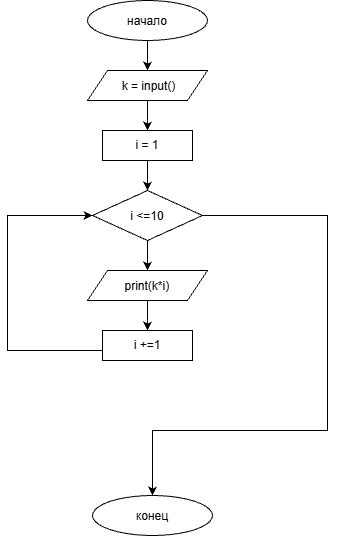

The diagram above was exported from draw.io. Its source (the exported page's mxGraphModel, read from the mxfile embedded in the PNG):
<mxGraphModel dx="1414" dy="785" grid="1" gridSize="10" guides="1" tooltips="1" connect="1" arrows="1" fold="1" page="1" pageScale="1" pageWidth="827" pageHeight="1169" math="0" shadow="0">
  <root>
    <mxCell id="0" />
    <mxCell id="1" parent="0" />
    <mxCell id="SMe2tS8_m-nAeNkerWlf-3" edge="1" parent="1" source="SMe2tS8_m-nAeNkerWlf-1" style="edgeStyle=orthogonalEdgeStyle;rounded=0;orthogonalLoop=1;jettySize=auto;html=1;defaultLabelBackgroundColor=page;" target="SMe2tS8_m-nAeNkerWlf-2" value="">
      <mxGeometry relative="1" as="geometry" />
    </mxCell>
    <mxCell id="SMe2tS8_m-nAeNkerWlf-1" parent="1" style="ellipse;whiteSpace=wrap;html=1;shapeInside=1;" value="начало" vertex="1">
      <mxGeometry height="40" width="120" x="330" y="50" as="geometry" />
    </mxCell>
    <mxCell id="SMe2tS8_m-nAeNkerWlf-5" edge="1" parent="1" source="SMe2tS8_m-nAeNkerWlf-2" style="edgeStyle=orthogonalEdgeStyle;rounded=0;orthogonalLoop=1;jettySize=auto;html=1;defaultLabelBackgroundColor=page;" target="SMe2tS8_m-nAeNkerWlf-4" value="">
      <mxGeometry relative="1" as="geometry" />
    </mxCell>
    <mxCell id="SMe2tS8_m-nAeNkerWlf-2" parent="1" style="shape=parallelogram;perimeter=parallelogramPerimeter;whiteSpace=wrap;html=1;shapeInside=1;fixedSize=1;" value="&amp;nbsp;k = input()" vertex="1">
      <mxGeometry height="30" width="120" x="330" y="120" as="geometry" />
    </mxCell>
    <mxCell id="SMe2tS8_m-nAeNkerWlf-7" edge="1" parent="1" source="SMe2tS8_m-nAeNkerWlf-4" style="edgeStyle=orthogonalEdgeStyle;rounded=0;orthogonalLoop=1;jettySize=auto;html=1;defaultLabelBackgroundColor=page;" target="SMe2tS8_m-nAeNkerWlf-6" value="">
      <mxGeometry relative="1" as="geometry" />
    </mxCell>
    <mxCell id="SMe2tS8_m-nAeNkerWlf-4" parent="1" style="rounded=0;whiteSpace=wrap;html=1;" value="i = 1" vertex="1">
      <mxGeometry height="30" width="90" x="345" y="180" as="geometry" />
    </mxCell>
    <mxCell id="SMe2tS8_m-nAeNkerWlf-9" edge="1" parent="1" source="SMe2tS8_m-nAeNkerWlf-6" style="edgeStyle=orthogonalEdgeStyle;rounded=0;orthogonalLoop=1;jettySize=auto;html=1;defaultLabelBackgroundColor=page;" target="SMe2tS8_m-nAeNkerWlf-8" value="">
      <mxGeometry relative="1" as="geometry" />
    </mxCell>
    <mxCell id="SMe2tS8_m-nAeNkerWlf-14" edge="1" parent="1" source="SMe2tS8_m-nAeNkerWlf-6" style="edgeStyle=orthogonalEdgeStyle;rounded=0;orthogonalLoop=1;jettySize=auto;html=1;exitX=1;exitY=0.5;exitDx=0;exitDy=0;entryX=0.5;entryY=0;entryDx=0;entryDy=0;defaultLabelBackgroundColor=page;" target="SMe2tS8_m-nAeNkerWlf-13">
      <mxGeometry relative="1" x="0.3621" as="geometry">
        <Array as="points">
          <mxPoint x="570" y="265" />
          <mxPoint x="570" y="480" />
          <mxPoint x="395" y="480" />
        </Array>
      </mxGeometry>
    </mxCell>
    <mxCell id="SMe2tS8_m-nAeNkerWlf-6" parent="1" style="rhombus;whiteSpace=wrap;html=1;shapeInside=1;" value="i &amp;lt;=10" vertex="1">
      <mxGeometry height="50" width="110" x="335" y="240" as="geometry" />
    </mxCell>
    <mxCell id="SMe2tS8_m-nAeNkerWlf-11" edge="1" parent="1" source="SMe2tS8_m-nAeNkerWlf-8" style="edgeStyle=orthogonalEdgeStyle;rounded=0;orthogonalLoop=1;jettySize=auto;html=1;defaultLabelBackgroundColor=page;" target="SMe2tS8_m-nAeNkerWlf-10" value="">
      <mxGeometry relative="1" as="geometry" />
    </mxCell>
    <mxCell id="SMe2tS8_m-nAeNkerWlf-8" parent="1" style="shape=parallelogram;perimeter=parallelogramPerimeter;whiteSpace=wrap;html=1;shapeInside=1;fixedSize=1;" value="print(k*i)" vertex="1">
      <mxGeometry height="30" width="120" x="330" y="320" as="geometry" />
    </mxCell>
    <mxCell id="SMe2tS8_m-nAeNkerWlf-12" edge="1" parent="1" source="SMe2tS8_m-nAeNkerWlf-10" style="edgeStyle=orthogonalEdgeStyle;rounded=0;orthogonalLoop=1;jettySize=auto;html=1;entryX=0;entryY=0.5;entryDx=0;entryDy=0;defaultLabelBackgroundColor=page;" target="SMe2tS8_m-nAeNkerWlf-6">
      <mxGeometry relative="1" as="geometry">
        <Array as="points">
          <mxPoint x="250" y="400" />
          <mxPoint x="250" y="265" />
        </Array>
      </mxGeometry>
    </mxCell>
    <mxCell id="SMe2tS8_m-nAeNkerWlf-10" parent="1" style="rounded=0;whiteSpace=wrap;html=1;" value="i +=1" vertex="1">
      <mxGeometry height="30" width="90" x="345" y="380" as="geometry" />
    </mxCell>
    <mxCell id="SMe2tS8_m-nAeNkerWlf-13" parent="1" style="ellipse;whiteSpace=wrap;html=1;shapeInside=1;" value="конец" vertex="1">
      <mxGeometry height="40" width="120" x="335" y="545" as="geometry" />
    </mxCell>
  </root>
</mxGraphModel>